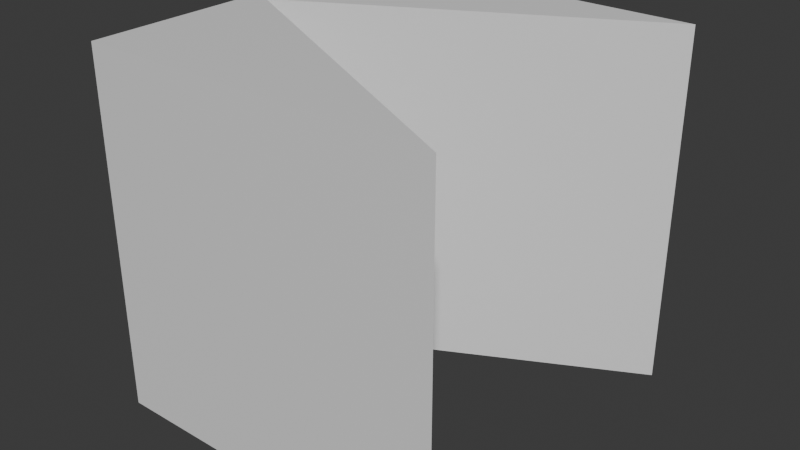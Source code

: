# Source: cube_blocked.blend  (saved by Blender 4.0.36; exported with 4.5.12 LTS)
import bpy
from mathutils import Matrix  # noqa: F401  (used for matrix-valued properties, if any)

bpy.ops.wm.read_factory_settings(use_empty=True)
scene = bpy.context.scene
scene.name = 'Scene'

# ---- collections
col_collection = bpy.data.collections.new('Collection'); scene.collection.children.link(col_collection)

# ---- materials (node trees are filled in below, after node groups)
mat_material = bpy.data.materials.new('Material')
mat_material.alpha_threshold = 0.0
mat_material.use_transparent_shadow = False
mat_material.roughness = 0.5
mat_material.line_color = (0.0, 0.0, 0.0, 1.0)

# ---- material node trees
mat_material.use_nodes = True; mat_material.node_tree.nodes.clear()
_N = mat_material.node_tree.nodes; _L = mat_material.node_tree.links
n0 = _N.new('ShaderNodeOutputMaterial'); n0.name = 'Material Output'; n0.location = (300, 300)
n1 = _N.new('ShaderNodeBsdfPrincipled'); n1.name = 'Principled BSDF'; n1.location = (10, 300)
n1.inputs[3].default_value = 1.45
_L.new(n1.outputs[0], n0.inputs[0])
n0.is_active_output = True

# ---- world
world_world = bpy.data.worlds.new('World'); scene.world = world_world
world_world.use_nodes = True; world_world.node_tree.nodes.clear()
_N = world_world.node_tree.nodes; _L = world_world.node_tree.links
n0 = _N.new('ShaderNodeOutputWorld'); n0.name = 'World Output'; n0.location = (300, 300)
n1 = _N.new('ShaderNodeBackground'); n1.name = 'Background'; n1.location = (10, 300)
n1.inputs[0].default_value = (0.05088, 0.05088, 0.05088, 1.0)
_L.new(n1.outputs[0], n0.inputs[0])
n0.is_active_output = True
world_world.color = (0.05088, 0.05088, 0.05088)
world_world.use_sun_shadow = False
world_world.sun_shadow_jitter_overblur = 0.0

# ---- meshes
me_cube = bpy.data.meshes.new('Cube')
me_cube.from_pydata([(1.0, 1.0, 2.017), (1.0, -1.0, 2.017), (-1.0, -1.0, 2.017), (-0.8926, 0.0008652, 2.017), (-1.0, 1.0, 2.017), (-0.8926, 0.0008652, 0.0), (1.0, 1.0, 0.0), (-1.0, 1.0, 0.0), (1.0, -1.0, 0.0), (-1.0, -1.0, 0.0)], [], [(2, 1, 8), (8, 3, 5), (5, 6, 7), (7, 9, 5), (9, 8, 5), (3, 8, 1), (7, 2, 9), (9, 2, 8), (6, 0, 7), (4, 3, 2), (2, 7, 4), (3, 4, 0), (0, 6, 5), (0, 4, 7), (2, 3, 1), (5, 3, 0)])
_uv = me_cube.uv_layers.new(name='UVMap')
_uv.uv.foreach_set('vector', [0.0, 0.0, 1.0, 0.0, 1.0, 0.0, 1.0, 0.0, 0.05368, 0.5004, 0.05368, 0.5004, 0.05368, 0.5004, 1.0, 1.0, 0.0, 1.0, 0.0, 1.0, 0.0, 0.0, 0.05368, 0.5004, 0.0, 0.0, 1.0, 0.0, 0.05368, 0.5004, 0.05368, 0.5004, 1.0, 0.0, 1.0, 0.0, 0.0, 1.0, 0.0, 0.0, 0.0, 0.0, 0.0, 0.0, 0.0, 0.0, 1.0, 0.0, 1.0, 1.0, 1.0, 1.0, 0.0, 1.0, 0.0, 1.0, 0.05368, 0.5004, 0.0, 0.0, 0.0, 0.0, 0.0, 1.0, 0.0, 1.0, 0.05368, 0.5004, 0.0, 1.0, 1.0, 1.0, 1.0, 1.0, 1.0, 1.0, 0.05368, 0.5004, 1.0, 1.0, 0.0, 1.0, 0.0, 1.0, 0.0, 0.0, 0.05368, 0.5004, 1.0, 0.0, 0.05368, 0.5004, 0.05368, 0.5004, 1.0, 1.0])
me_cube.materials.append(mat_material)
me_cube.use_mirror_vertex_groups = False
me_cube.update()

# ---- objects
ob_geometry = bpy.data.objects.new('Geometry', me_cube)

# ---- transforms, parenting, visibility, modifiers, constraints
ob_geometry.location = (0.0, 0.0, 0.0)
ob_geometry.lock_rotations_4d = False
ob_geometry.empty_display_type = 'ARROWS'
ob_geometry.lineart.crease_threshold = 0.0

# ---- collection membership
col_collection.objects.link(ob_geometry)

# ---- scene / render settings (as saved in the file)
scene.frame_start = 1; scene.frame_end = 250; scene.frame_set(1)
scene.render.engine = 'BLENDER_EEVEE_NEXT'
scene.cycles.sampling_pattern = 'TABULATED_SOBOL'
bpy.context.view_layer.update()

# ---- added for rendering (the .blend has no active camera and no usable light): camera, sun
cam_auto = bpy.data.cameras.new('AutoCamera')
cam_auto.lens = 50.0
cam_auto.sensor_width = 36.0
cam_auto.clip_end = 1000.0
ob_auto_camera = bpy.data.objects.new('AutoCamera', cam_auto)
scene.collection.objects.link(ob_auto_camera)
ob_auto_camera.location = (3.21441, -3.8573, 3.58025)
ob_auto_camera.rotation_euler = (1.09748, -7.21219e-08, 0.694738)
scene.camera = ob_auto_camera
light_auto_sun = bpy.data.lights.new('AutoSun', 'SUN')
light_auto_sun.energy = 3.0
light_auto_sun.angle = 0.0523599
ob_auto_sun = bpy.data.objects.new('AutoSun', light_auto_sun)
scene.collection.objects.link(ob_auto_sun)
ob_auto_sun.rotation_euler = (0.872665, 0.174533, 0.523599)
bpy.context.view_layer.update()
